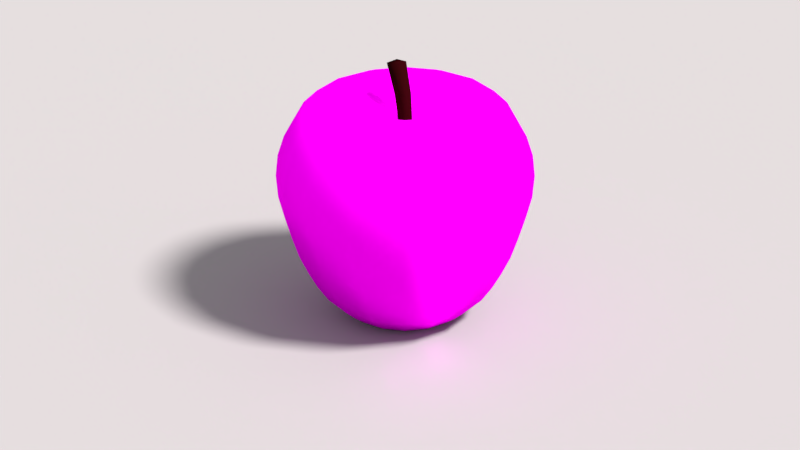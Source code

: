 # Source: mela.blend  (saved by Blender 2.79.0; exported with 4.5.12 LTS)
import bpy
from mathutils import Matrix  # noqa: F401  (used for matrix-valued properties, if any)

bpy.ops.wm.read_factory_settings(use_empty=True)
scene = bpy.context.scene
scene.name = 'Scene'

# ---- collections
col_collection_1 = bpy.data.collections.new('Collection 1'); scene.collection.children.link(col_collection_1)

# ---- images (referenced by path relative to the original .blend; pixels are not part of the script)
import os
ASSET_DIR = os.environ.get("B2B_ASSET_DIR", "")  # directory of the original .blend (textures are referenced by path, not embedded)
HERE = os.path.dirname(os.path.abspath(__file__))  # packed textures are extracted next to this script under _unpacked/

def load_image(name, relpath, width, height, colorspace="sRGB"):
    """Load a texture the original file referenced (path relative to the .blend, or extracted next to this script)."""
    p = next((c for c in (os.path.join(HERE, relpath), os.path.join(ASSET_DIR, relpath)) if relpath and os.path.exists(c)), "")
    if p:
        img = bpy.data.images.load(p, check_existing=True)
        img.name = name
    else:  # same state as the original file: an image datablock whose file is absent (Cycles renders it pink)
        img = bpy.data.images.new(name, width, height)
        img.source = "FILE"
        img.filepath = "//" + (relpath or name)
    img.colorspace_settings.name = colorspace
    return img
img_apple_texture_jpg = load_image('Apple texture.jpg', 'Apple texture.jpg', 1024, 1024, 'sRGB')

# ---- materials (node trees are filled in below, after node groups)
mat_material_003 = bpy.data.materials.new('Material.003')
mat_material_003.alpha_threshold = 0.0
mat_material_003.roughness = 0.5
mat_material_002 = bpy.data.materials.new('Material.002')
mat_material_002.alpha_threshold = 0.0
mat_material_002.roughness = 0.5
mat_material_001 = bpy.data.materials.new('Material.001')
mat_material_001.alpha_threshold = 0.0
mat_material_001.roughness = 0.5

# ---- material node trees
mat_material_003.use_nodes = True; mat_material_003.node_tree.nodes.clear()
_N = mat_material_003.node_tree.nodes; _L = mat_material_003.node_tree.links
n0 = _N.new('ShaderNodeOutputMaterial'); n0.name = 'Material Output'; n0.location = (300, 300)
n1 = _N.new('ShaderNodeBsdfDiffuse'); n1.name = 'Diffuse BSDF'; n1.location = (10, 300)
n1.inputs[0].default_value = (0.233, 0.233, 0.233, 1.0)
_L.new(n1.outputs[0], n0.inputs[0])
n0.is_active_output = True
mat_material_002.use_nodes = True; mat_material_002.node_tree.nodes.clear()
_N = mat_material_002.node_tree.nodes; _L = mat_material_002.node_tree.links
n0 = _N.new('ShaderNodeOutputMaterial'); n0.name = 'Material Output'; n0.location = (300, 300)
n1 = _N.new('ShaderNodeBsdfDiffuse'); n1.name = 'Diffuse BSDF'; n1.location = (10, 300)
n1.inputs[0].default_value = (0.01341, 0.0008433, 0.001305, 1.0)
_L.new(n1.outputs[0], n0.inputs[0])
n0.is_active_output = True
mat_material_001.use_nodes = True; mat_material_001.node_tree.nodes.clear()
_N = mat_material_001.node_tree.nodes; _L = mat_material_001.node_tree.links
n0 = _N.new('ShaderNodeOutputMaterial'); n0.name = 'Material Output'; n0.location = (300, 300)
n1 = _N.new('ShaderNodeMixShader'); n1.name = 'Mix Shader'; n1.location = (10, 300)
n1.inputs[0].default_value = 0.6395
n2 = _N.new('ShaderNodeBsdfDiffuse'); n2.name = 'Diffuse BSDF'; n2.location = (-190, 200)
n3 = _N.new('ShaderNodeBsdfAnisotropic'); n3.name = 'Glossy BSDF'; n3.location = (-190, 100)
n3.distribution = 'GGX'
n3.inputs[1].default_value = 0.4472
n4 = _N.new('ShaderNodeTexImage'); n4.name = 'Image Texture'; n4.location = (-380, 200)
n4.width = 140
n4.image = img_apple_texture_jpg
n5 = _N.new('ShaderNodeTexImage'); n5.name = 'Image Texture.001'; n5.location = (-380, 100)
n5.width = 140
n5.image = img_apple_texture_jpg
_L.new(n1.outputs[0], n0.inputs[0])
_L.new(n2.outputs[0], n1.inputs[1])
_L.new(n3.outputs[0], n1.inputs[2])
_L.new(n4.outputs[0], n2.inputs[0])
_L.new(n5.outputs[0], n3.inputs[0])
n0.is_active_output = True

# ---- world
world_world = bpy.data.worlds.new('World'); scene.world = world_world
world_world.color = (0.855, 0.855, 0.855)
world_world.use_sun_shadow = False
world_world.sun_shadow_jitter_overblur = 0.0
world_world.cycles.sampling_method = 'MANUAL'
world_world.light_settings.distance = 1.0

# ---- cameras
cam_camera = bpy.data.cameras.new('Camera')
cam_camera.clip_end = 100.0
cam_camera.lens = 104.1
cam_camera.sensor_width = 32.0
cam_camera.sensor_height = 18.0
cam_camera.ortho_scale = 7.314
cam_camera.dof.focus_distance = 0.0

# ---- lights
light_lamp = bpy.data.lights.new('Lamp', 'SUN')
light_lamp.color = (1.0, 0.9114, 0.9114)
light_lamp.transmission_factor = 0.0
light_lamp.cutoff_distance = 30.0
light_lamp.angle = 0.1993
light_lamp.shadow_buffer_clip_start = 1.001
light_lamp.shadow_soft_size = 0.1
light_lamp.shadow_cascade_max_distance = 1000.0

# ---- meshes
me_plane_001 = bpy.data.meshes.new('Plane.001')
me_plane_001.from_pydata([(-1.0, -1.0, 0.0), (1.0, -1.0, 0.0), (-1.0, 1.0, 0.0), (1.0, 1.0, 0.0)], [], [(0, 1, 3, 2)])
me_plane_001.materials.append(mat_material_003)
me_plane_001.use_remesh_preserve_volume = False
me_plane_001.use_remesh_preserve_attributes = False
me_plane_001.use_mirror_vertex_groups = False
me_plane_001.update()
me_cube_001 = bpy.data.meshes.new('Cube.001')
me_cube_001.from_pydata([(1.788, -1.717, -21.6), (-1.0, -1.0, 1.0), (1.788, 1.717, -21.6), (-1.0, 1.0, 1.0), (5.195, -1.717, -21.16), (1.0, -1.0, 1.0), (5.195, 1.717, -21.16), (1.0, 1.0, 1.0), (-0.2787, -1.463, -13.59), (-0.2787, 1.463, -13.59), (2.63, 1.463, -13.31), (2.63, -1.463, -13.31), (-0.9615, -1.229, -6.2), (-0.9615, 1.229, -6.2), (1.487, 1.229, -6.061), (1.487, -1.229, -6.061)], [], [(12, 1, 3, 13), (13, 3, 7, 14), (14, 7, 5, 15), (15, 5, 1, 12), (2, 6, 4, 0), (7, 3, 1, 5), (4, 11, 8, 0), (6, 10, 11, 4), (2, 9, 10, 6), (0, 8, 9, 2), (11, 15, 12, 8), (10, 14, 15, 11), (9, 13, 14, 10), (8, 12, 13, 9)])
me_cube_001.polygons.foreach_set('use_smooth', [True] * 14)
_uv = me_cube_001.uv_layers.new(name='UVMap')
_uv.uv.foreach_set('vector', [0.9366, 0.686, 0.937, 0.6092, 0.937, 0.6092, 0.9366, 0.686, 0.9366, 0.686, 0.937, 0.6092, 0.9156, 0.6092, 0.9104, 0.6845, 0.9104, 0.6845, 0.9156, 0.6092, 0.9156, 0.6092, 0.9104, 0.6845, 0.9104, 0.6845, 0.9156, 0.6092, 0.937, 0.6092, 0.9366, 0.686, 0.9072, 0.8503, 0.8709, 0.8456, 0.8709, 0.8456, 0.9072, 0.8503, 0.9156, 0.6092, 0.937, 0.6092, 0.937, 0.6092, 0.9156, 0.6092, 0.8709, 0.8456, 0.8982, 0.7619, 0.9293, 0.7649, 0.9072, 0.8503, 0.8709, 0.8456, 0.8982, 0.7619, 0.8982, 0.7619, 0.8709, 0.8456, 0.9072, 0.8503, 0.9293, 0.7649, 0.8982, 0.7619, 0.8709, 0.8456, 0.9072, 0.8503, 0.9293, 0.7649, 0.9293, 0.7649, 0.9072, 0.8503, 0.8982, 0.7619, 0.9104, 0.6845, 0.9366, 0.686, 0.9293, 0.7649, 0.8982, 0.7619, 0.9104, 0.6845, 0.9104, 0.6845, 0.8982, 0.7619, 0.9293, 0.7649, 0.9366, 0.686, 0.9104, 0.6845, 0.8982, 0.7619, 0.9293, 0.7649, 0.9366, 0.686, 0.9366, 0.686, 0.9293, 0.7649])
me_cube_001.materials.append(mat_material_002)
me_cube_001.use_remesh_preserve_volume = False
me_cube_001.use_remesh_preserve_attributes = False
me_cube_001.use_mirror_vertex_groups = False
me_cube_001.update()
me_sphere = bpy.data.meshes.new('Sphere')
me_sphere.from_pydata([(0.1418, 0.3575, 1.889), (0.6077, 1.532, 2.263), (0.7546, 1.902, 2.083), (0.9472, 2.388, 1.374), (0.9995, 2.52, 0.9297), (1.003, 2.528, -0.05359), (0.8947, 2.255, -1.037), (0.8176, 2.061, -1.481), (0.6584, 1.66, -2.186), (0.5568, 1.404, -2.435), (0.1959, 0.4938, -2.571), (-4.327e-07, 1.452e-08, -2.37), (0.2678, 0.276, 1.889), (1.148, 1.183, 2.263), (1.425, 1.469, 2.083), (1.643, 1.693, 1.763), (1.789, 1.844, 1.374), (1.888, 1.945, 0.9297), (1.922, 1.981, 0.4477), (1.894, 1.952, -0.05359), (1.803, 1.858, -0.5549), (1.69, 1.741, -1.037), (1.544, 1.591, -1.481), (1.402, 1.445, -1.851), (1.244, 1.282, -2.186), (1.052, 1.084, -2.435), (0.37, 0.3813, -2.571), (0.3531, 0.1525, 1.889), (1.513, 0.6536, 2.263), (1.879, 0.8116, 2.083), (2.166, 0.9356, 1.763), (2.358, 1.019, 1.374), (2.488, 1.075, 0.9297), (2.534, 1.095, 0.4477), (2.497, 1.079, -0.05359), (2.376, 1.027, -0.5549), (2.227, 0.9623, -1.037), (2.036, 0.8794, -1.481), (1.849, 0.7987, -1.851), (1.639, 0.7082, -2.186), (1.386, 0.5989, -2.435), (0.4877, 0.2107, -2.571), (0.3846, 0.0058, 1.889), (1.648, 0.02485, 2.263), (2.046, 0.03086, 2.083), (2.359, 0.03557, 1.763), (2.569, 0.03874, 1.374), (2.71, 0.04087, 0.9297), (2.76, 0.04162, 0.4477), (2.719, 0.04101, -0.05359), (2.588, 0.03903, -0.5549), (2.426, 0.03659, -1.037), (2.217, 0.03344, -1.481), (2.014, 0.03037, -1.851), (1.786, 0.02693, -2.186), (1.51, 0.02277, -2.435), (0.5312, 0.008011, -2.571), (0.3575, -0.1418, 1.889), (1.532, -0.6077, 2.263), (1.902, -0.7546, 2.083), (2.193, -0.8699, 1.763), (2.388, -0.9472, 1.374), (2.52, -0.9995, 0.9297), (2.566, -1.018, 0.4477), (2.528, -1.003, -0.05359), (2.406, -0.9545, -0.5549), (2.255, -0.8947, -1.037), (2.061, -0.8176, -1.481), (1.872, -0.7426, -1.851), (1.66, -0.6584, -2.186), (1.404, -0.5568, -2.435), (0.4938, -0.1959, -2.571), (0.276, -0.2678, 1.889), (1.183, -1.148, 2.263), (1.469, -1.425, 2.083), (1.693, -1.643, 1.763), (1.844, -1.789, 1.374), (1.945, -1.888, 0.9297), (1.981, -1.922, 0.4477), (1.952, -1.894, -0.05359), (1.858, -1.803, -0.5549), (1.741, -1.69, -1.037), (1.591, -1.544, -1.481), (1.445, -1.402, -1.851), (1.282, -1.244, -2.186), (1.084, -1.052, -2.435), (0.3813, -0.37, -2.571), (0.1525, -0.3531, 1.889), (0.6536, -1.513, 2.263), (0.8116, -1.879, 2.083), (0.9356, -2.166, 1.763), (1.019, -2.358, 1.374), (1.075, -2.488, 0.9297), (1.095, -2.534, 0.4477), (1.079, -2.497, -0.05359), (1.027, -2.376, -0.5549), (0.9623, -2.227, -1.037), (0.8794, -2.036, -1.481), (0.7987, -1.849, -1.851), (0.7082, -1.639, -2.186), (0.5989, -1.386, -2.435), (0.2107, -0.4877, -2.571), (0.005799, -0.3846, 1.889), (0.02485, -1.648, 2.263), (0.03086, -2.046, 2.083), (0.03557, -2.359, 1.763), (0.03874, -2.569, 1.374), (0.04087, -2.71, 0.9297), (0.04162, -2.76, 0.4477), (0.04101, -2.719, -0.05359), (0.03903, -2.588, -0.5549), (0.03659, -2.426, -1.037), (0.03344, -2.217, -1.481), (0.03037, -2.014, -1.851), (0.02693, -1.786, -2.186), (0.02277, -1.51, -2.435), (0.00801, -0.5312, -2.571), (-0.1418, -0.3575, 1.889), (-0.6077, -1.532, 2.263), (-0.7546, -1.902, 2.083), (-0.8699, -2.193, 1.763), (-0.9472, -2.388, 1.374), (-0.9995, -2.52, 0.9297), (-1.018, -2.566, 0.4477), (-1.003, -2.528, -0.05359), (-0.9545, -2.406, -0.5549), (-0.8947, -2.255, -1.037), (-0.8176, -2.061, -1.481), (-0.7426, -1.872, -1.851), (-0.6584, -1.66, -2.186), (-0.5568, -1.404, -2.435), (-0.1959, -0.4938, -2.571), (-9.658e-07, -6.022e-07, 1.344), (-0.2678, -0.276, 1.889), (-1.148, -1.183, 2.263), (-1.425, -1.469, 2.083), (-1.643, -1.693, 1.763), (-1.789, -1.844, 1.374), (-1.888, -1.945, 0.9297), (-1.922, -1.981, 0.4477), (-1.894, -1.952, -0.05359), (-1.803, -1.858, -0.5549), (-1.69, -1.741, -1.037), (-1.544, -1.591, -1.481), (-1.402, -1.445, -1.851), (-1.244, -1.282, -2.186), (-1.052, -1.084, -2.435), (-0.37, -0.3813, -2.571), (-0.3531, -0.1525, 1.889), (-1.513, -0.6536, 2.263), (-1.879, -0.8116, 2.083), (-2.166, -0.9356, 1.763), (-2.358, -1.019, 1.374), (-2.488, -1.075, 0.9297), (-2.534, -1.095, 0.4477), (-2.497, -1.079, -0.05359), (-2.376, -1.027, -0.5549), (-2.227, -0.9623, -1.037), (-2.036, -0.8794, -1.481), (-1.849, -0.7987, -1.851), (-1.639, -0.7082, -2.186), (-1.386, -0.5989, -2.435), (-0.4877, -0.2107, -2.571), (-0.3846, -0.005799, 1.889), (-1.648, -0.02485, 2.263), (-2.046, -0.03086, 2.083), (-2.359, -0.03557, 1.763), (-2.569, -0.03874, 1.374), (-2.71, -0.04087, 0.9297), (-2.76, -0.04162, 0.4477), (-2.719, -0.04101, -0.05359), (-2.588, -0.03903, -0.5549), (-2.426, -0.03659, -1.037), (-2.217, -0.03344, -1.481), (-2.014, -0.03037, -1.851), (-1.786, -0.02693, -2.186), (-1.51, -0.02277, -2.435), (-0.5312, -0.008011, -2.571), (-0.3575, 0.1418, 1.889), (-1.532, 0.6077, 2.263), (-1.902, 0.7546, 2.083), (-2.193, 0.8699, 1.763), (-2.388, 0.9472, 1.374), (-2.52, 0.9995, 0.9297), (-2.566, 1.018, 0.4477), (-2.528, 1.003, -0.05359), (-2.406, 0.9545, -0.5549), (-2.255, 0.8947, -1.037), (-2.061, 0.8176, -1.481), (-1.872, 0.7426, -1.851), (-1.66, 0.6584, -2.186), (-1.404, 0.5568, -2.435), (-0.4938, 0.1959, -2.571), (-0.276, 0.2678, 1.889), (-1.183, 1.148, 2.263), (-1.469, 1.425, 2.083), (-1.693, 1.643, 1.763), (-1.844, 1.789, 1.374), (-1.945, 1.888, 0.9297), (-1.981, 1.922, 0.4477), (-1.952, 1.894, -0.05359), (-1.858, 1.803, -0.5549), (-1.741, 1.69, -1.037), (-1.591, 1.544, -1.481), (-1.445, 1.402, -1.851), (-1.282, 1.244, -2.186), (-1.084, 1.052, -2.435), (-0.3813, 0.37, -2.571), (-0.1525, 0.3531, 1.889), (-0.6536, 1.513, 2.263), (-0.8116, 1.879, 2.083), (-0.9356, 2.166, 1.763), (-1.019, 2.358, 1.374), (-1.075, 2.488, 0.9297), (-1.095, 2.534, 0.4477), (-1.079, 2.497, -0.05359), (-1.027, 2.376, -0.5549), (-0.9623, 2.227, -1.037), (-0.8794, 2.036, -1.481), (-0.7987, 1.849, -1.851), (-0.7082, 1.639, -2.186), (-0.5989, 1.386, -2.435), (-0.2107, 0.4877, -2.571), (-0.0058, 0.3846, 1.889), (-0.02485, 1.648, 2.263), (-0.03086, 2.046, 2.083), (-0.03557, 2.359, 1.763), (-0.03874, 2.569, 1.374), (-0.04087, 2.71, 0.9297), (-0.04162, 2.76, 0.4477), (-0.04101, 2.719, -0.05359), (-0.03903, 2.588, -0.5549), (-0.03659, 2.426, -1.037), (-0.03344, 2.217, -1.481), (-0.03037, 2.014, -1.851), (-0.02693, 1.786, -2.186), (-0.02277, 1.51, -2.435), (-0.008011, 0.5312, -2.571), (0.8699, 2.193, 1.763), (1.018, 2.566, 0.4477), (0.9545, 2.406, -0.5549), (0.7426, 1.872, -1.851), (0.275, 0.6934, -2.725), (0.5194, 0.5353, -2.725), (0.6848, 0.2958, -2.725), (0.7458, 0.01125, -2.725), (0.6934, -0.275, -2.725), (0.5353, -0.5194, -2.725), (0.2958, -0.6848, -2.725), (0.01125, -0.7458, -2.725), (-0.275, -0.6934, -2.725), (-0.5194, -0.5353, -2.725), (-0.6848, -0.2958, -2.725), (-0.7458, -0.01125, -2.725), (-0.6934, 0.275, -2.725), (-0.5353, 0.5194, -2.725), (-0.2958, 0.6848, -2.725), (-0.01125, 0.7458, -2.725), (0.4604, 1.161, -2.633), (0.8695, 0.8961, -2.633), (1.146, 0.4951, -2.633), (1.248, 0.01883, -2.633), (1.161, -0.4604, -2.633), (0.8961, -0.8695, -2.633), (0.4951, -1.146, -2.633), (0.01883, -1.248, -2.633), (-0.4604, -1.161, -2.633), (-0.8695, -0.8961, -2.633), (-1.146, -0.4951, -2.633), (-1.248, -0.01883, -2.633), (-1.161, 0.4604, -2.633), (-0.8961, 0.8695, -2.633), (-0.4951, 1.146, -2.633), (-0.01883, 1.248, -2.633), (0.4442, 1.12, 2.252), (0.839, 0.8647, 2.252), (1.106, 0.4778, 2.252), (1.205, 0.01817, 2.252), (1.12, -0.4442, 2.252), (0.8647, -0.839, 2.252), (0.4778, -1.106, 2.252), (0.01817, -1.205, 2.252), (-0.4442, -1.12, 2.252), (-0.839, -0.8647, 2.252), (-1.106, -0.4778, 2.252), (-1.205, -0.01817, 2.252), (-1.12, 0.4442, 2.252), (-0.8647, 0.839, 2.252), (-0.4778, 1.106, 2.252), (-0.01817, 1.205, 2.252), (0.2619, 0.6603, 2.062), (0.4947, 0.5098, 2.062), (0.6521, 0.2817, 2.062), (0.7103, 0.01071, 2.062), (0.6603, -0.2619, 2.062), (0.5098, -0.4947, 2.062), (0.2817, -0.6521, 2.062), (0.01071, -0.7103, 2.062), (-0.2619, -0.6603, 2.062), (-0.4947, -0.5098, 2.062), (-0.6521, -0.2817, 2.062), (-0.7103, -0.01071, 2.062), (-0.6603, 0.2619, 2.062), (-0.5098, 0.4947, 2.062), (-0.2817, 0.6521, 2.062), (-0.01071, 0.7103, 2.062), (-4.327e-07, 1.452e-08, -2.37), (0.3846, 0.0058, 1.889), (1.648, 0.02485, 2.263), (2.046, 0.03086, 2.083), (2.359, 0.03557, 1.763), (2.569, 0.03874, 1.374), (2.71, 0.04087, 0.9297), (2.76, 0.04162, 0.4477), (2.719, 0.04101, -0.05359), (2.588, 0.03903, -0.5549), (2.426, 0.03659, -1.037), (2.217, 0.03344, -1.481), (2.014, 0.03037, -1.851), (1.786, 0.02693, -2.186), (1.51, 0.02277, -2.435), (0.5312, 0.008011, -2.571), (-9.658e-07, -6.022e-07, 1.344), (-0.3846, -0.005799, 1.889), (-1.648, -0.02485, 2.263), (-2.046, -0.03086, 2.083), (-2.359, -0.03557, 1.763), (-2.569, -0.03874, 1.374), (-2.71, -0.04087, 0.9297), (-2.76, -0.04162, 0.4477), (-2.719, -0.04101, -0.05359), (-2.588, -0.03903, -0.5549), (-2.426, -0.03659, -1.037), (-2.217, -0.03344, -1.481), (-2.014, -0.03037, -1.851), (-1.786, -0.02693, -2.186), (-1.51, -0.02277, -2.435), (-0.5312, -0.008011, -2.571), (0.7458, 0.01125, -2.725), (-0.7458, -0.01125, -2.725), (1.248, 0.01883, -2.633), (-1.248, -0.01883, -2.633), (1.205, 0.01817, 2.252), (-1.205, -0.01817, 2.252), (0.7103, 0.01071, 2.062), (-0.7103, -0.01071, 2.062)], [], [(5, 239, 18, 19), (0, 132, 12), (11, 10, 26), (240, 5, 19, 20), (290, 0, 12, 291), (6, 240, 20, 21), (2, 1, 13, 14), (7, 6, 21, 22), (238, 2, 14, 15), (241, 7, 22, 23), (3, 238, 15, 16), (8, 241, 23, 24), (4, 3, 16, 17), (9, 8, 24, 25), (239, 4, 17, 18), (258, 9, 25, 259), (25, 24, 39, 40), (18, 17, 32, 33), (259, 25, 40, 260), (19, 18, 33, 34), (12, 132, 27), (11, 26, 41), (20, 19, 34, 35), (291, 12, 27, 292), (21, 20, 35, 36), (14, 13, 28, 29), (22, 21, 36, 37), (15, 14, 29, 30), (23, 22, 37, 38), (16, 15, 30, 31), (24, 23, 38, 39), (17, 16, 31, 32), (37, 36, 51, 52), (30, 29, 44, 45), (38, 37, 52, 53), (31, 30, 45, 46), (39, 38, 53, 54), (32, 31, 46, 47), (40, 39, 54, 55), (33, 32, 47, 48), (260, 40, 55, 261), (34, 33, 48, 49), (27, 132, 42), (11, 41, 56), (35, 34, 49, 50), (292, 27, 42, 293), (36, 35, 50, 51), (29, 28, 43, 44), (261, 55, 70, 262), (49, 48, 63, 64), (42, 132, 57), (11, 56, 71), (50, 49, 64, 65), (293, 42, 57, 294), (51, 50, 65, 66), (44, 43, 58, 59), (52, 51, 66, 67), (45, 44, 59, 60), (53, 52, 67, 68), (46, 45, 60, 61), (54, 53, 68, 69), (47, 46, 61, 62), (55, 54, 69, 70), (48, 47, 62, 63), (60, 59, 74, 75), (68, 67, 82, 83), (61, 60, 75, 76), (69, 68, 83, 84), (62, 61, 76, 77), (70, 69, 84, 85), (63, 62, 77, 78), (262, 70, 85, 263), (64, 63, 78, 79), (57, 132, 72), (11, 71, 86), (65, 64, 79, 80), (294, 57, 72, 295), (66, 65, 80, 81), (59, 58, 73, 74), (67, 66, 81, 82), (79, 78, 93, 94), (72, 132, 87), (11, 86, 101), (80, 79, 94, 95), (295, 72, 87, 296), (81, 80, 95, 96), (74, 73, 88, 89), (82, 81, 96, 97), (75, 74, 89, 90), (83, 82, 97, 98), (76, 75, 90, 91), (84, 83, 98, 99), (77, 76, 91, 92), (85, 84, 99, 100), (78, 77, 92, 93), (263, 85, 100, 264), (98, 97, 112, 113), (91, 90, 105, 106), (99, 98, 113, 114), (92, 91, 106, 107), (100, 99, 114, 115), (93, 92, 107, 108), (264, 100, 115, 265), (94, 93, 108, 109), (87, 132, 102), (11, 101, 116), (95, 94, 109, 110), (296, 87, 102, 297), (96, 95, 110, 111), (89, 88, 103, 104), (97, 96, 111, 112), (90, 89, 104, 105), (102, 132, 117), (11, 116, 131), (110, 109, 124, 125), (297, 102, 117, 298), (111, 110, 125, 126), (104, 103, 118, 119), (112, 111, 126, 127), (105, 104, 119, 120), (113, 112, 127, 128), (106, 105, 120, 121), (114, 113, 128, 129), (107, 106, 121, 122), (115, 114, 129, 130), (108, 107, 122, 123), (265, 115, 130, 266), (109, 108, 123, 124), (121, 120, 136, 137), (129, 128, 144, 145), (122, 121, 137, 138), (130, 129, 145, 146), (123, 122, 138, 139), (266, 130, 146, 267), (124, 123, 139, 140), (117, 132, 133), (11, 131, 147), (125, 124, 140, 141), (298, 117, 133, 299), (126, 125, 141, 142), (119, 118, 134, 135), (127, 126, 142, 143), (120, 119, 135, 136), (128, 127, 143, 144), (141, 140, 155, 156), (299, 133, 148, 300), (142, 141, 156, 157), (135, 134, 149, 150), (143, 142, 157, 158), (136, 135, 150, 151), (144, 143, 158, 159), (137, 136, 151, 152), (145, 144, 159, 160), (138, 137, 152, 153), (146, 145, 160, 161), (139, 138, 153, 154), (267, 146, 161, 268), (140, 139, 154, 155), (133, 132, 148), (11, 147, 162), (160, 159, 174, 175), (153, 152, 167, 168), (161, 160, 175, 176), (154, 153, 168, 169), (268, 161, 176, 269), (155, 154, 169, 170), (148, 132, 163), (11, 162, 177), (156, 155, 170, 171), (300, 148, 163, 301), (157, 156, 171, 172), (150, 149, 164, 165), (158, 157, 172, 173), (151, 150, 165, 166), (159, 158, 173, 174), (152, 151, 166, 167), (172, 171, 186, 187), (165, 164, 179, 180), (173, 172, 187, 188), (166, 165, 180, 181), (174, 173, 188, 189), (167, 166, 181, 182), (175, 174, 189, 190), (168, 167, 182, 183), (176, 175, 190, 191), (169, 168, 183, 184), (269, 176, 191, 270), (170, 169, 184, 185), (163, 132, 178), (11, 177, 192), (171, 170, 185, 186), (301, 163, 178, 302), (191, 190, 205, 206), (184, 183, 198, 199), (270, 191, 206, 271), (185, 184, 199, 200), (178, 132, 193), (11, 192, 207), (186, 185, 200, 201), (302, 178, 193, 303), (187, 186, 201, 202), (180, 179, 194, 195), (188, 187, 202, 203), (181, 180, 195, 196), (189, 188, 203, 204), (182, 181, 196, 197), (190, 189, 204, 205), (183, 182, 197, 198), (195, 194, 209, 210), (203, 202, 217, 218), (196, 195, 210, 211), (204, 203, 218, 219), (197, 196, 211, 212), (205, 204, 219, 220), (198, 197, 212, 213), (206, 205, 220, 221), (199, 198, 213, 214), (271, 206, 221, 272), (200, 199, 214, 215), (193, 132, 208), (11, 207, 222), (201, 200, 215, 216), (303, 193, 208, 304), (202, 201, 216, 217), (214, 213, 228, 229), (272, 221, 236, 273), (215, 214, 229, 230), (208, 132, 223), (11, 222, 237), (216, 215, 230, 231), (304, 208, 223, 305), (217, 216, 231, 232), (210, 209, 224, 225), (218, 217, 232, 233), (211, 210, 225, 226), (219, 218, 233, 234), (212, 211, 226, 227), (220, 219, 234, 235), (213, 212, 227, 228), (221, 220, 235, 236), (233, 232, 6, 7), (226, 225, 2, 238), (234, 233, 7, 241), (227, 226, 238, 3), (235, 234, 241, 8), (228, 227, 3, 4), (236, 235, 8, 9), (229, 228, 4, 239), (273, 236, 9, 258), (230, 229, 239, 5), (223, 132, 0), (11, 237, 10), (231, 230, 5, 240), (305, 223, 0, 290), (232, 231, 240, 6), (225, 224, 1, 2), (237, 257, 242, 10), (222, 256, 257, 237), (207, 255, 256, 222), (192, 254, 255, 207), (177, 253, 254, 192), (162, 252, 253, 177), (147, 251, 252, 162), (131, 250, 251, 147), (116, 249, 250, 131), (101, 248, 249, 116), (86, 247, 248, 101), (71, 246, 247, 86), (56, 245, 246, 71), (41, 244, 245, 56), (26, 243, 244, 41), (10, 242, 243, 26), (257, 273, 258, 242), (256, 272, 273, 257), (255, 271, 272, 256), (254, 270, 271, 255), (253, 269, 270, 254), (252, 268, 269, 253), (251, 267, 268, 252), (250, 266, 267, 251), (249, 265, 266, 250), (248, 264, 265, 249), (247, 263, 264, 248), (246, 262, 263, 247), (245, 261, 262, 246), (244, 260, 261, 245), (243, 259, 260, 244), (242, 258, 259, 243), (224, 289, 274, 1), (209, 288, 289, 224), (194, 287, 288, 209), (179, 286, 287, 194), (164, 285, 286, 179), (149, 284, 285, 164), (134, 283, 284, 149), (118, 282, 283, 134), (103, 281, 282, 118), (88, 280, 281, 103), (73, 279, 280, 88), (58, 278, 279, 73), (43, 277, 278, 58), (28, 276, 277, 43), (13, 275, 276, 28), (1, 274, 275, 13), (289, 305, 290, 274), (288, 304, 305, 289), (287, 303, 304, 288), (286, 302, 303, 287), (285, 301, 302, 286), (284, 300, 301, 285), (283, 299, 300, 284), (282, 298, 299, 283), (281, 297, 298, 282), (280, 296, 297, 281), (279, 295, 296, 280), (278, 294, 295, 279), (277, 293, 294, 278), (276, 292, 293, 277), (275, 291, 292, 276), (274, 290, 291, 275), (176, 269, 341, 336), (51, 52, 317, 316), (245, 261, 340, 338), (167, 168, 328, 327), (52, 53, 318, 317), (168, 169, 329, 328), (132, 42, 307, 322), (53, 54, 319, 318), (169, 170, 330, 329), (42, 293, 344, 307), (56, 11, 306, 321), (132, 163, 323, 322), (54, 55, 320, 319), (170, 171, 331, 330), (177, 11, 306, 337), (56, 245, 338, 321), (171, 172, 332, 331), (43, 277, 342, 308), (285, 301, 345, 343), (172, 173, 333, 332), (55, 261, 340, 320), (43, 44, 309, 308), (173, 174, 334, 333), (44, 45, 310, 309), (174, 175, 335, 334), (45, 46, 311, 310), (253, 269, 341, 339), (175, 176, 336, 335), (46, 47, 312, 311), (177, 253, 339, 337), (47, 48, 313, 312), (164, 285, 343, 324), (163, 301, 345, 323), (48, 49, 314, 313), (277, 293, 344, 342), (164, 165, 325, 324), (49, 50, 315, 314), (165, 166, 326, 325), (50, 51, 316, 315), (166, 167, 327, 326)])
me_sphere.polygons.foreach_set('use_smooth', [True] * 360)
_uv = me_sphere.uv_layers.new(name='UVMap')
_uv.uv.foreach_set('vector', [0.7278, 0.7253, 0.7278, 0.8026, 0.6917, 0.8026, 0.6917, 0.7253, 0.501, 0.613, 0.4828, 0.5685, 0.507, 0.5934, 0.7628, 0.06111, 0.7278, 0.1484, 0.6917, 0.1484, 0.7278, 0.6433, 0.7278, 0.7253, 0.6917, 0.7253, 0.6917, 0.6433, 0.5165, 0.6508, 0.501, 0.613, 0.507, 0.5934, 0.5274, 0.6145, 0.7278, 0.5608, 0.7278, 0.6433, 0.6917, 0.6433, 0.6917, 0.5608, 0.5798, 0.8056, 0.5609, 0.7594, 0.5864, 0.6753, 0.6114, 0.7011, 0.7278, 0.4816, 0.7278, 0.5608, 0.6917, 0.5608, 0.6917, 0.4816, 0.5947, 0.8418, 0.5798, 0.8056, 0.6114, 0.7011, 0.6311, 0.7213, 0.7278, 0.4155, 0.7278, 0.4816, 0.6917, 0.4816, 0.6917, 0.4155, 0.7278, 0.944, 0.7278, 1.009, 0.6917, 1.009, 0.6917, 0.944, 0.7278, 0.3544, 0.7278, 0.4155, 0.6917, 0.4155, 0.6917, 0.3544, 0.7278, 0.8752, 0.7278, 0.944, 0.6917, 0.944, 0.6917, 0.8752, 0.7278, 0.2988, 0.7278, 0.3544, 0.6917, 0.3544, 0.6917, 0.2988, 0.7278, 0.8026, 0.7278, 0.8752, 0.6917, 0.8752, 0.6917, 0.8026, 0.7278, 0.2507, 0.7278, 0.2988, 0.6917, 0.2988, 0.6917, 0.2507, 0.6917, 0.2988, 0.6917, 0.3544, 0.6556, 0.3544, 0.6556, 0.2988, 0.6917, 0.8026, 0.6917, 0.8752, 0.6556, 0.8752, 0.6556, 0.8026, 0.6917, 0.2507, 0.6917, 0.2988, 0.6556, 0.2988, 0.6556, 0.2507, 0.6917, 0.7253, 0.6917, 0.8026, 0.6556, 0.8026, 0.6556, 0.7253, 0.507, 0.5934, 0.4828, 0.5685, 0.5092, 0.57, 0.7628, 0.06111, 0.6917, 0.1484, 0.6556, 0.1484, 0.6917, 0.6433, 0.6917, 0.7253, 0.6556, 0.7253, 0.6556, 0.6433, 0.5274, 0.6145, 0.507, 0.5934, 0.5092, 0.57, 0.5316, 0.5712, 0.6917, 0.5608, 0.6917, 0.6433, 0.6556, 0.6433, 0.6556, 0.5608, 0.6114, 0.7011, 0.5864, 0.6753, 0.5961, 0.5749, 0.6235, 0.5764, 0.6917, 0.4816, 0.6917, 0.5608, 0.6556, 0.5608, 0.6556, 0.4816, 0.6311, 0.7213, 0.6114, 0.7011, 0.6235, 0.5764, 0.6449, 0.5776, 0.6917, 0.4155, 0.6917, 0.4816, 0.6556, 0.4816, 0.6556, 0.4155, 0.6917, 0.944, 0.6917, 1.009, 0.6556, 1.009, 0.6556, 0.944, 0.6917, 0.3544, 0.6917, 0.4155, 0.6556, 0.4155, 0.6556, 0.3544, 0.6917, 0.8752, 0.6917, 0.944, 0.6556, 0.944, 0.6556, 0.8752, 0.6556, 0.4816, 0.6556, 0.5608, 0.6194, 0.5608, 0.6194, 0.4816, 0.6449, 0.5776, 0.6235, 0.5764, 0.614, 0.4505, 0.6341, 0.4325, 0.6556, 0.4155, 0.6556, 0.4816, 0.6194, 0.4816, 0.6194, 0.4155, 0.6556, 0.944, 0.6556, 1.009, 0.6194, 1.009, 0.6194, 0.944, 0.6556, 0.3544, 0.6556, 0.4155, 0.6194, 0.4155, 0.6194, 0.3544, 0.6556, 0.8752, 0.6556, 0.944, 0.6194, 0.944, 0.6194, 0.8752, 0.6556, 0.2988, 0.6556, 0.3544, 0.6194, 0.3544, 0.6194, 0.2988, 0.6556, 0.8026, 0.6556, 0.8752, 0.6194, 0.8752, 0.6194, 0.8026, 0.6556, 0.2507, 0.6556, 0.2988, 0.6194, 0.2988, 0.6194, 0.2507, 0.6556, 0.7253, 0.6556, 0.8026, 0.6194, 0.8026, 0.6194, 0.7253, 0.5092, 0.57, 0.4828, 0.5685, 0.5075, 0.5463, 0.3703, 0.06111, 0.6556, 0.1484, 0.6194, 0.1484, 0.6556, 0.6433, 0.6556, 0.7253, 0.6194, 0.7253, 0.6194, 0.6433, 0.5316, 0.5712, 0.5092, 0.57, 0.5075, 0.5463, 0.5283, 0.5275, 0.6556, 0.5608, 0.6556, 0.6433, 0.6194, 0.6433, 0.6194, 0.5608, 0.6235, 0.5764, 0.5961, 0.5749, 0.5885, 0.4735, 0.614, 0.4505, 0.6194, 0.2507, 0.6194, 0.2988, 0.5833, 0.2988, 0.5833, 0.2507, 0.6194, 0.7253, 0.6194, 0.8026, 0.5833, 0.8026, 0.5833, 0.7253, 0.5075, 0.5463, 0.4828, 0.5685, 0.5019, 0.526, 0.3703, 0.06111, 0.6194, 0.1484, 0.5833, 0.1484, 0.6194, 0.6433, 0.6194, 0.7253, 0.5833, 0.7253, 0.5833, 0.6433, 0.5283, 0.5275, 0.5075, 0.5463, 0.5019, 0.526, 0.5181, 0.4901, 0.6194, 0.5608, 0.6194, 0.6433, 0.5833, 0.6433, 0.5833, 0.5608, 0.614, 0.4505, 0.5885, 0.4735, 0.5648, 0.3866, 0.5847, 0.3426, 0.6194, 0.4816, 0.6194, 0.5608, 0.5833, 0.5608, 0.5833, 0.4816, 0.6341, 0.4325, 0.614, 0.4505, 0.5847, 0.3426, 0.6002, 0.3081, 0.6194, 0.4155, 0.6194, 0.4816, 0.5833, 0.4816, 0.5833, 0.4155, 0.6194, 0.944, 0.6194, 1.009, 0.5833, 1.009, 0.5833, 0.944, 0.6194, 0.3544, 0.6194, 0.4155, 0.5833, 0.4155, 0.5833, 0.3544, 0.6194, 0.8752, 0.6194, 0.944, 0.5833, 0.944, 0.5833, 0.8752, 0.6194, 0.2988, 0.6194, 0.3544, 0.5833, 0.3544, 0.5833, 0.2988, 0.6194, 0.8026, 0.6194, 0.8752, 0.5833, 0.8752, 0.5833, 0.8026, 0.6002, 0.3081, 0.5847, 0.3426, 0.5398, 0.2691, 0.5485, 0.2234, 0.5833, 0.4155, 0.5833, 0.4816, 0.5472, 0.4816, 0.5472, 0.4155, 0.5833, 0.944, 0.5833, 1.009, 0.5472, 1.009, 0.5472, 0.944, 0.5833, 0.3544, 0.5833, 0.4155, 0.5472, 0.4155, 0.5472, 0.3544, 0.5833, 0.8752, 0.5833, 0.944, 0.5472, 0.944, 0.5472, 0.8752, 0.5833, 0.2988, 0.5833, 0.3544, 0.5472, 0.3544, 0.5472, 0.2988, 0.5833, 0.8026, 0.5833, 0.8752, 0.5472, 0.8752, 0.5472, 0.8026, 0.5833, 0.2507, 0.5833, 0.2988, 0.5472, 0.2988, 0.5472, 0.2507, 0.5833, 0.7253, 0.5833, 0.8026, 0.5472, 0.8026, 0.5472, 0.7253, 0.5019, 0.526, 0.4828, 0.5685, 0.4935, 0.5122, 0.3703, 0.06111, 0.5833, 0.1484, 0.5472, 0.1484, 0.5833, 0.6433, 0.5833, 0.7253, 0.5472, 0.7253, 0.5472, 0.6433, 0.5181, 0.4901, 0.5019, 0.526, 0.4935, 0.5122, 0.5026, 0.4646, 0.5833, 0.5608, 0.5833, 0.6433, 0.5472, 0.6433, 0.5472, 0.5608, 0.5847, 0.3426, 0.5648, 0.3866, 0.5287, 0.3274, 0.5398, 0.2691, 0.5833, 0.4816, 0.5833, 0.5608, 0.5472, 0.5608, 0.5472, 0.4816, 0.5472, 0.7253, 0.5472, 0.8026, 0.511, 0.8026, 0.511, 0.7253, 0.4935, 0.5122, 0.4828, 0.5685, 0.4834, 0.507, 0.3703, 0.06111, 0.5472, 0.1484, 0.511, 0.1484, 0.5472, 0.6433, 0.5472, 0.7253, 0.511, 0.7253, 0.511, 0.6433, 0.5026, 0.4646, 0.4935, 0.5122, 0.4834, 0.507, 0.484, 0.4549, 0.5472, 0.5608, 0.5472, 0.6433, 0.511, 0.6433, 0.511, 0.5608, 0.5398, 0.2691, 0.5287, 0.3274, 0.4855, 0.3049, 0.4862, 0.2412, 0.5472, 0.4816, 0.5472, 0.5608, 0.511, 0.5608, 0.511, 0.4816, 0.5485, 0.2234, 0.5398, 0.2691, 0.4862, 0.2412, 0.4867, 0.1911, 0.5472, 0.4155, 0.5472, 0.4816, 0.511, 0.4816, 0.511, 0.4155, 0.5472, 0.944, 0.5472, 1.009, 0.511, 1.009, 0.511, 0.944, 0.5472, 0.3544, 0.5472, 0.4155, 0.511, 0.4155, 0.511, 0.3544, 0.5472, 0.8752, 0.5472, 0.944, 0.511, 0.944, 0.511, 0.8752, 0.5472, 0.2988, 0.5472, 0.3544, 0.511, 0.3544, 0.511, 0.2988, 0.5472, 0.8026, 0.5472, 0.8752, 0.511, 0.8752, 0.511, 0.8026, 0.5472, 0.2507, 0.5472, 0.2988, 0.511, 0.2988, 0.511, 0.2507, 0.511, 0.4155, 0.511, 0.4816, 0.4749, 0.4816, 0.4749, 0.4155, 0.511, 0.944, 0.511, 1.009, 0.4749, 1.009, 0.4749, 0.944, 0.511, 0.3544, 0.511, 0.4155, 0.4749, 0.4155, 0.4749, 0.3544, 0.511, 0.8752, 0.511, 0.944, 0.4749, 0.944, 0.4749, 0.8752, 0.511, 0.2988, 0.511, 0.3544, 0.4749, 0.3544, 0.4749, 0.2988, 0.511, 0.8026, 0.511, 0.8752, 0.4749, 0.8752, 0.4749, 0.8026, 0.511, 0.2507, 0.511, 0.2988, 0.4749, 0.2988, 0.4749, 0.2507, 0.511, 0.7253, 0.511, 0.8026, 0.4749, 0.8026, 0.4749, 0.7253, 0.4834, 0.507, 0.4828, 0.5685, 0.4733, 0.5111, 0.3703, 0.06111, 0.511, 0.1484, 0.4749, 0.1484, 0.511, 0.6433, 0.511, 0.7253, 0.4749, 0.7253, 0.4749, 0.6433, 0.484, 0.4549, 0.4834, 0.507, 0.4733, 0.5111, 0.4652, 0.4625, 0.511, 0.5608, 0.511, 0.6433, 0.4749, 0.6433, 0.4749, 0.5608, 0.4862, 0.2412, 0.4855, 0.3049, 0.442, 0.3225, 0.4321, 0.263, 0.511, 0.4816, 0.511, 0.5608, 0.4749, 0.5608, 0.4749, 0.4816, 0.4867, 0.1911, 0.4862, 0.2412, 0.4321, 0.263, 0.4244, 0.2164, 0.4733, 0.5111, 0.4828, 0.5685, 0.4645, 0.5239, 0.3703, 0.06111, 0.4749, 0.1484, 0.4388, 0.1484, 0.4749, 0.6433, 0.4749, 0.7253, 0.4388, 0.7253, 0.4388, 0.6433, 0.4652, 0.4625, 0.4733, 0.5111, 0.4645, 0.5239, 0.4491, 0.4862, 0.4749, 0.5608, 0.4749, 0.6433, 0.4388, 0.6433, 0.4388, 0.5608, 0.4321, 0.263, 0.442, 0.3225, 0.4046, 0.3776, 0.3857, 0.3314, 0.4749, 0.4816, 0.4749, 0.5608, 0.4388, 0.5608, 0.4388, 0.4816, 0.4244, 0.2164, 0.4321, 0.263, 0.3857, 0.3314, 0.3709, 0.2952, 0.4749, 0.4155, 0.4749, 0.4816, 0.4388, 0.4816, 0.4388, 0.4155, 0.4749, 0.944, 0.4749, 1.009, 0.4388, 1.009, 0.4388, 0.944, 0.4749, 0.3544, 0.4749, 0.4155, 0.4388, 0.4155, 0.4388, 0.3544, 0.4749, 0.8752, 0.4749, 0.944, 0.4388, 0.944, 0.4388, 0.8752, 0.4749, 0.2988, 0.4749, 0.3544, 0.4388, 0.3544, 0.4388, 0.2988, 0.4749, 0.8026, 0.4749, 0.8752, 0.4388, 0.8752, 0.4388, 0.8026, 0.4749, 0.2507, 0.4749, 0.2988, 0.4388, 0.2988, 0.4388, 0.2507, 0.4749, 0.7253, 0.4749, 0.8026, 0.4388, 0.8026, 0.4388, 0.7253, 0.4388, 0.944, 0.4388, 1.009, 0.4026, 1.009, 0.4026, 0.944, 0.4388, 0.3544, 0.4388, 0.4155, 0.4026, 0.4155, 0.4026, 0.3544, 0.4388, 0.8752, 0.4388, 0.944, 0.4026, 0.944, 0.4026, 0.8752, 0.4388, 0.2988, 0.4388, 0.3544, 0.4026, 0.3544, 0.4026, 0.2988, 0.4388, 0.8026, 0.4388, 0.8752, 0.4026, 0.8752, 0.4026, 0.8026, 0.4388, 0.2507, 0.4388, 0.2988, 0.4026, 0.2988, 0.4026, 0.2507, 0.4388, 0.7253, 0.4388, 0.8026, 0.4026, 0.8026, 0.4026, 0.7253, 0.4645, 0.5239, 0.4828, 0.5685, 0.4586, 0.5436, 0.3703, 0.06111, 0.4388, 0.1484, 0.4026, 0.1484, 0.4388, 0.6433, 0.4388, 0.7253, 0.4026, 0.7253, 0.4026, 0.6433, 0.4491, 0.4862, 0.4645, 0.5239, 0.4586, 0.5436, 0.4381, 0.5225, 0.4388, 0.5608, 0.4388, 0.6433, 0.4026, 0.6433, 0.4026, 0.5608, 0.3857, 0.3314, 0.4046, 0.3776, 0.3792, 0.4617, 0.3541, 0.4359, 0.4388, 0.4816, 0.4388, 0.5608, 0.4026, 0.5608, 0.4026, 0.4816, 0.3709, 0.2952, 0.3857, 0.3314, 0.3541, 0.4359, 0.3345, 0.4156, 0.4388, 0.4155, 0.4388, 0.4816, 0.4026, 0.4816, 0.4026, 0.4155, 0.4026, 0.6433, 0.4026, 0.7253, 0.3665, 0.7253, 0.3665, 0.6433, 0.4381, 0.5225, 0.4586, 0.5436, 0.4563, 0.567, 0.434, 0.5657, 0.4026, 0.5608, 0.4026, 0.6433, 0.3665, 0.6433, 0.3665, 0.5608, 0.3541, 0.4359, 0.3792, 0.4617, 0.3695, 0.5621, 0.3421, 0.5605, 0.4026, 0.4816, 0.4026, 0.5608, 0.3665, 0.5608, 0.3665, 0.4816, 0.3345, 0.4156, 0.3541, 0.4359, 0.3421, 0.5605, 0.3206, 0.5593, 0.4026, 0.4155, 0.4026, 0.4816, 0.3665, 0.4816, 0.3665, 0.4155, 0.4026, 0.944, 0.4026, 1.009, 0.3665, 1.009, 0.3665, 0.944, 0.4026, 0.3544, 0.4026, 0.4155, 0.3665, 0.4155, 0.3665, 0.3544, 0.4026, 0.8752, 0.4026, 0.944, 0.3665, 0.944, 0.3665, 0.8752, 0.4026, 0.2988, 0.4026, 0.3544, 0.3665, 0.3544, 0.3665, 0.2988, 0.07933, 0.6393, 0.08453, 0.7677, 0.05804, 0.7677, 0.05235, 0.6393, 0.4026, 0.2507, 0.4026, 0.2988, 0.3665, 0.2988, 0.3665, 0.2507, 0.0836, 0.5059, 0.07933, 0.6393, 0.05235, 0.6393, 0.05703, 0.5059, 0.4586, 0.5436, 0.4828, 0.5685, 0.4563, 0.567, 0.3703, 0.06111, 0.4026, 0.1484, 0.3665, 0.1484, 0.3665, 0.3544, 0.3665, 0.4155, 0.3304, 0.4155, 0.3304, 0.3544, 0.3665, 0.8752, 0.3665, 0.944, 0.3304, 0.944, 0.3304, 0.8752, 0.3665, 0.2988, 0.3665, 0.3544, 0.3304, 0.3544, 0.3304, 0.2988, 0.05235, 0.6393, 0.05804, 0.7677, 0.07878, 0.7677, 0.07347, 0.6393, 0.3665, 0.2507, 0.3665, 0.2988, 0.3304, 0.2988, 0.3304, 0.2507, 0.05703, 0.5059, 0.05235, 0.6393, 0.07347, 0.6393, 0.07783, 0.5059, 0.4563, 0.567, 0.4828, 0.5685, 0.4581, 0.5906, 0.3703, 0.06111, 0.3665, 0.1484, 0.3304, 0.1484, 0.3665, 0.6433, 0.3665, 0.7253, 0.3304, 0.7253, 0.3304, 0.6433, 0.434, 0.5657, 0.4563, 0.567, 0.4581, 0.5906, 0.4372, 0.6094, 0.3665, 0.5608, 0.3665, 0.6433, 0.3304, 0.6433, 0.3304, 0.5608, 0.3421, 0.5605, 0.3695, 0.5621, 0.3771, 0.6635, 0.3515, 0.6864, 0.3665, 0.4816, 0.3665, 0.5608, 0.3304, 0.5608, 0.3304, 0.4816, 0.3206, 0.5593, 0.3421, 0.5605, 0.3515, 0.6864, 0.3315, 0.7044, 0.3665, 0.4155, 0.3665, 0.4816, 0.3304, 0.4816, 0.3304, 0.4155, 0.3665, 0.944, 0.3665, 1.009, 0.3304, 1.009, 0.3304, 0.944, 0.3304, 0.5608, 0.3304, 0.6433, 0.2942, 0.6433, 0.2942, 0.5608, 0.3515, 0.6864, 0.3771, 0.6635, 0.4007, 0.7504, 0.3809, 0.7943, 0.3304, 0.4816, 0.3304, 0.5608, 0.2942, 0.5608, 0.2942, 0.4816, 0.3315, 0.7044, 0.3515, 0.6864, 0.3809, 0.7943, 0.3653, 0.8288, 0.3304, 0.4155, 0.3304, 0.4816, 0.2942, 0.4816, 0.2942, 0.4155, 0.3304, 0.944, 0.3304, 1.009, 0.2942, 1.009, 0.2942, 0.944, 0.3304, 0.3544, 0.3304, 0.4155, 0.2942, 0.4155, 0.2942, 0.3544, 0.3304, 0.8752, 0.3304, 0.944, 0.2942, 0.944, 0.2942, 0.8752, 0.3304, 0.2988, 0.3304, 0.3544, 0.2942, 0.3544, 0.2942, 0.2988, 0.3304, 0.8026, 0.3304, 0.8752, 0.2942, 0.8752, 0.2942, 0.8026, 0.3304, 0.2507, 0.3304, 0.2988, 0.2942, 0.2988, 0.2942, 0.2507, 0.3304, 0.7253, 0.3304, 0.8026, 0.2942, 0.8026, 0.2942, 0.7253, 0.4581, 0.5906, 0.4828, 0.5685, 0.4636, 0.6109, 0.3703, 0.06111, 0.3304, 0.1484, 0.2942, 0.1484, 0.3304, 0.6433, 0.3304, 0.7253, 0.2942, 0.7253, 0.2942, 0.6433, 0.4372, 0.6094, 0.4581, 0.5906, 0.4636, 0.6109, 0.4474, 0.6469, 0.2942, 0.2988, 0.2942, 0.3544, 0.2581, 0.3544, 0.2581, 0.2988, 0.2942, 0.8026, 0.2942, 0.8752, 0.2581, 0.8752, 0.2581, 0.8026, 0.2942, 0.2507, 0.2942, 0.2988, 0.2581, 0.2988, 0.2581, 0.2507, 0.2942, 0.7253, 0.2942, 0.8026, 0.2581, 0.8026, 0.2581, 0.7253, 0.4636, 0.6109, 0.4828, 0.5685, 0.4721, 0.6247, 0.3703, 0.06111, 0.2942, 0.1484, 0.2581, 0.1484, 0.2942, 0.6433, 0.2942, 0.7253, 0.2581, 0.7253, 0.2581, 0.6433, 0.4474, 0.6469, 0.4636, 0.6109, 0.4721, 0.6247, 0.463, 0.6724, 0.2942, 0.5608, 0.2942, 0.6433, 0.2581, 0.6433, 0.2581, 0.5608, 0.3809, 0.7943, 0.4007, 0.7504, 0.4369, 0.8096, 0.4258, 0.8679, 0.2942, 0.4816, 0.2942, 0.5608, 0.2581, 0.5608, 0.2581, 0.4816, 0.3653, 0.8288, 0.3809, 0.7943, 0.4258, 0.8679, 0.4171, 0.9136, 0.2942, 0.4155, 0.2942, 0.4816, 0.2581, 0.4816, 0.2581, 0.4155, 0.2942, 0.944, 0.2942, 1.009, 0.2581, 1.009, 0.2581, 0.944, 0.2942, 0.3544, 0.2942, 0.4155, 0.2581, 0.4155, 0.2581, 0.3544, 0.2942, 0.8752, 0.2942, 0.944, 0.2581, 0.944, 0.2581, 0.8752, 0.4258, 0.8679, 0.4369, 0.8096, 0.48, 0.8321, 0.4794, 0.8958, 0.2581, 0.4816, 0.2581, 0.5608, 0.222, 0.5608, 0.222, 0.4816, 0.4171, 0.9136, 0.4258, 0.8679, 0.4794, 0.8958, 0.4789, 0.9458, 0.2581, 0.4155, 0.2581, 0.4816, 0.222, 0.4816, 0.222, 0.4155, 0.2581, 0.944, 0.2581, 1.009, 0.222, 1.009, 0.222, 0.944, 0.2581, 0.3544, 0.2581, 0.4155, 0.222, 0.4155, 0.222, 0.3544, 0.2581, 0.8752, 0.2581, 0.944, 0.222, 0.944, 0.222, 0.8752, 0.2581, 0.2988, 0.2581, 0.3544, 0.222, 0.3544, 0.222, 0.2988, 0.2581, 0.8026, 0.2581, 0.8752, 0.222, 0.8752, 0.222, 0.8026, 0.2581, 0.2507, 0.2581, 0.2988, 0.222, 0.2988, 0.222, 0.2507, 0.2581, 0.7253, 0.2581, 0.8026, 0.222, 0.8026, 0.222, 0.7253, 0.4721, 0.6247, 0.4828, 0.5685, 0.4821, 0.63, 0.3703, 0.06111, 0.2581, 0.1484, 0.222, 0.1484, 0.2581, 0.6433, 0.2581, 0.7253, 0.222, 0.7253, 0.222, 0.6433, 0.463, 0.6724, 0.4721, 0.6247, 0.4821, 0.63, 0.4816, 0.6821, 0.2581, 0.5608, 0.2581, 0.6433, 0.222, 0.6433, 0.222, 0.5608, 0.8001, 0.8026, 0.8001, 0.8752, 0.764, 0.8752, 0.764, 0.8026, 0.8001, 0.2507, 0.8001, 0.2988, 0.764, 0.2988, 0.764, 0.2507, 0.8001, 0.7253, 0.8001, 0.8026, 0.764, 0.8026, 0.764, 0.7253, 0.4821, 0.63, 0.4828, 0.5685, 0.4923, 0.6259, 0.7628, 0.06111, 0.8001, 0.1484, 0.764, 0.1484, 0.8001, 0.6433, 0.8001, 0.7253, 0.764, 0.7253, 0.764, 0.6433, 0.4816, 0.6821, 0.4821, 0.63, 0.4923, 0.6259, 0.5004, 0.6745, 0.8001, 0.5608, 0.8001, 0.6433, 0.764, 0.6433, 0.764, 0.5608, 0.4794, 0.8958, 0.48, 0.8321, 0.5236, 0.8145, 0.5335, 0.8739, 0.8001, 0.4816, 0.8001, 0.5608, 0.764, 0.5608, 0.764, 0.4816, 0.4789, 0.9458, 0.4794, 0.8958, 0.5335, 0.8739, 0.5412, 0.9206, 0.8001, 0.4155, 0.8001, 0.4816, 0.764, 0.4816, 0.764, 0.4155, 0.8001, 0.944, 0.8001, 1.009, 0.764, 1.009, 0.764, 0.944, 0.8001, 0.3544, 0.8001, 0.4155, 0.764, 0.4155, 0.764, 0.3544, 0.8001, 0.8752, 0.8001, 0.944, 0.764, 0.944, 0.764, 0.8752, 0.8001, 0.2988, 0.8001, 0.3544, 0.764, 0.3544, 0.764, 0.2988, 0.764, 0.4816, 0.764, 0.5608, 0.7278, 0.5608, 0.7278, 0.4816, 0.5412, 0.9206, 0.5335, 0.8739, 0.5798, 0.8056, 0.5947, 0.8418, 0.764, 0.4155, 0.764, 0.4816, 0.7278, 0.4816, 0.7278, 0.4155, 0.764, 0.944, 0.764, 1.009, 0.7278, 1.009, 0.7278, 0.944, 0.764, 0.3544, 0.764, 0.4155, 0.7278, 0.4155, 0.7278, 0.3544, 0.764, 0.8752, 0.764, 0.944, 0.7278, 0.944, 0.7278, 0.8752, 0.764, 0.2988, 0.764, 0.3544, 0.7278, 0.3544, 0.7278, 0.2988, 0.764, 0.8026, 0.764, 0.8752, 0.7278, 0.8752, 0.7278, 0.8026, 0.764, 0.2507, 0.764, 0.2988, 0.7278, 0.2988, 0.7278, 0.2507, 0.764, 0.7253, 0.764, 0.8026, 0.7278, 0.8026, 0.7278, 0.7253, 0.4923, 0.6259, 0.4828, 0.5685, 0.501, 0.613, 0.7628, 0.06111, 0.764, 0.1484, 0.7278, 0.1484, 0.764, 0.6433, 0.764, 0.7253, 0.7278, 0.7253, 0.7278, 0.6433, 0.5004, 0.6745, 0.4923, 0.6259, 0.501, 0.613, 0.5165, 0.6508, 0.764, 0.5608, 0.764, 0.6433, 0.7278, 0.6433, 0.7278, 0.5608, 0.5335, 0.8739, 0.5236, 0.8145, 0.5609, 0.7594, 0.5798, 0.8056, 0.764, 0.1484, 0.764, 0.1755, 0.7278, 0.1755, 0.7278, 0.1484, 0.8001, 0.1484, 0.8001, 0.1755, 0.764, 0.1755, 0.764, 0.1484, 0.2581, 0.1484, 0.2581, 0.1755, 0.222, 0.1755, 0.222, 0.1484, 0.2942, 0.1484, 0.2942, 0.1755, 0.2581, 0.1755, 0.2581, 0.1484, 0.3304, 0.1484, 0.3304, 0.1755, 0.2942, 0.1755, 0.2942, 0.1484, 0.3665, 0.1484, 0.3665, 0.1755, 0.3304, 0.1755, 0.3304, 0.1484, 0.4026, 0.1484, 0.4026, 0.1755, 0.3665, 0.1755, 0.3665, 0.1484, 0.4388, 0.1484, 0.4388, 0.1755, 0.4026, 0.1755, 0.4026, 0.1484, 0.4749, 0.1484, 0.4749, 0.1755, 0.4388, 0.1755, 0.4388, 0.1484, 0.511, 0.1484, 0.511, 0.1755, 0.4749, 0.1755, 0.4749, 0.1484, 0.5472, 0.1484, 0.5472, 0.1755, 0.511, 0.1755, 0.511, 0.1484, 0.5833, 0.1484, 0.5833, 0.1755, 0.5472, 0.1755, 0.5472, 0.1484, 0.6194, 0.1484, 0.6194, 0.1755, 0.5833, 0.1755, 0.5833, 0.1484, 0.6556, 0.1484, 0.6556, 0.1755, 0.6194, 0.1755, 0.6194, 0.1484, 0.6917, 0.1484, 0.6917, 0.1755, 0.6556, 0.1755, 0.6556, 0.1484, 0.7278, 0.1484, 0.7278, 0.1755, 0.6917, 0.1755, 0.6917, 0.1484, 0.764, 0.1755, 0.764, 0.2507, 0.7278, 0.2507, 0.7278, 0.1755, 0.8001, 0.1755, 0.8001, 0.2507, 0.764, 0.2507, 0.764, 0.1755, 0.2581, 0.1755, 0.2581, 0.2507, 0.222, 0.2507, 0.222, 0.1755, 0.2942, 0.1755, 0.2942, 0.2507, 0.2581, 0.2507, 0.2581, 0.1755, 0.3304, 0.1755, 0.3304, 0.2507, 0.2942, 0.2507, 0.2942, 0.1755, 0.3665, 0.1755, 0.3665, 0.2507, 0.3304, 0.2507, 0.3304, 0.1755, 0.4026, 0.1755, 0.4026, 0.2507, 0.3665, 0.2507, 0.3665, 0.1755, 0.4388, 0.1755, 0.4388, 0.2507, 0.4026, 0.2507, 0.4026, 0.1755, 0.4749, 0.1755, 0.4749, 0.2507, 0.4388, 0.2507, 0.4388, 0.1755, 0.511, 0.1755, 0.511, 0.2507, 0.4749, 0.2507, 0.4749, 0.1755, 0.5472, 0.1755, 0.5472, 0.2507, 0.511, 0.2507, 0.511, 0.1755, 0.5833, 0.1755, 0.5833, 0.2507, 0.5472, 0.2507, 0.5472, 0.1755, 0.6194, 0.1755, 0.6194, 0.2507, 0.5833, 0.2507, 0.5833, 0.1755, 0.6556, 0.1755, 0.6556, 0.2507, 0.6194, 0.2507, 0.6194, 0.1755, 0.6917, 0.1755, 0.6917, 0.2507, 0.6556, 0.2507, 0.6556, 0.1755, 0.7278, 0.1755, 0.7278, 0.2507, 0.6917, 0.2507, 0.6917, 0.1755, 0.5236, 0.8145, 0.5126, 0.7483, 0.5399, 0.7081, 0.5609, 0.7594, 0.48, 0.8321, 0.4808, 0.7612, 0.5126, 0.7483, 0.5236, 0.8145, 0.4369, 0.8096, 0.4492, 0.7447, 0.4808, 0.7612, 0.48, 0.8321, 0.4007, 0.7504, 0.4228, 0.7014, 0.4492, 0.7447, 0.4369, 0.8096, 0.3771, 0.6635, 0.4055, 0.6379, 0.4228, 0.7014, 0.4007, 0.7504, 0.3695, 0.5621, 0.4, 0.5638, 0.4055, 0.6379, 0.3771, 0.6635, 0.3792, 0.4617, 0.407, 0.4904, 0.4, 0.5638, 0.3695, 0.5621, 0.4046, 0.3776, 0.4256, 0.4289, 0.407, 0.4904, 0.3792, 0.4617, 0.442, 0.3225, 0.4529, 0.3887, 0.4256, 0.4289, 0.4046, 0.3776, 0.4855, 0.3049, 0.4848, 0.3758, 0.4529, 0.3887, 0.442, 0.3225, 0.5287, 0.3274, 0.5163, 0.3922, 0.4848, 0.3758, 0.4855, 0.3049, 0.5648, 0.3866, 0.5428, 0.4355, 0.5163, 0.3922, 0.5287, 0.3274, 0.5885, 0.4735, 0.5601, 0.4991, 0.5428, 0.4355, 0.5648, 0.3866, 0.5961, 0.5749, 0.5656, 0.5732, 0.5601, 0.4991, 0.5885, 0.4735, 0.5864, 0.6753, 0.5585, 0.6465, 0.5656, 0.5732, 0.5961, 0.5749, 0.5609, 0.7594, 0.5399, 0.7081, 0.5585, 0.6465, 0.5864, 0.6753, 0.5126, 0.7483, 0.5004, 0.6745, 0.5165, 0.6508, 0.5399, 0.7081, 0.4808, 0.7612, 0.4816, 0.6821, 0.5004, 0.6745, 0.5126, 0.7483, 0.4492, 0.7447, 0.463, 0.6724, 0.4816, 0.6821, 0.4808, 0.7612, 0.4228, 0.7014, 0.4474, 0.6469, 0.463, 0.6724, 0.4492, 0.7447, 0.4055, 0.6379, 0.4372, 0.6094, 0.4474, 0.6469, 0.4228, 0.7014, 0.4, 0.5638, 0.434, 0.5657, 0.4372, 0.6094, 0.4055, 0.6379, 0.407, 0.4904, 0.4381, 0.5225, 0.434, 0.5657, 0.4, 0.5638, 0.4256, 0.4289, 0.4491, 0.4862, 0.4381, 0.5225, 0.407, 0.4904, 0.4529, 0.3887, 0.4652, 0.4625, 0.4491, 0.4862, 0.4256, 0.4289, 0.4848, 0.3758, 0.484, 0.4549, 0.4652, 0.4625, 0.4529, 0.3887, 0.5163, 0.3922, 0.5026, 0.4646, 0.484, 0.4549, 0.4848, 0.3758, 0.5428, 0.4355, 0.5181, 0.4901, 0.5026, 0.4646, 0.5163, 0.3922, 0.5601, 0.4991, 0.5283, 0.5275, 0.5181, 0.4901, 0.5428, 0.4355, 0.5656, 0.5732, 0.5316, 0.5712, 0.5283, 0.5275, 0.5601, 0.4991, 0.5585, 0.6465, 0.5274, 0.6145, 0.5316, 0.5712, 0.5656, 0.5732, 0.5399, 0.7081, 0.5165, 0.6508, 0.5274, 0.6145, 0.5585, 0.6465, 0.3304, 0.2988, 0.3304, 0.2507, 0.3304, 0.2507, 0.3304, 0.2988, 0.6194, 0.5608, 0.6194, 0.4816, 0.6194, 0.4816, 0.6194, 0.5608, 0.6194, 0.1755, 0.6194, 0.2507, 0.6194, 0.2507, 0.6194, 0.1755, 0.3304, 0.944, 0.3304, 0.8752, 0.3304, 0.8752, 0.3304, 0.944, 0.6194, 0.4816, 0.6194, 0.4155, 0.6194, 0.4155, 0.6194, 0.4816, 0.3304, 0.8752, 0.3304, 0.8026, 0.3304, 0.8026, 0.3304, 0.8752, 0.3682, 0.878, 0.4092, 1.023, 0.4092, 1.023, 0.3682, 0.878, 0.6194, 0.4155, 0.6194, 0.3544, 0.6194, 0.3544, 0.6194, 0.4155, 0.3304, 0.8026, 0.3304, 0.7253, 0.3304, 0.7253, 0.3304, 0.8026, 0.4092, 1.023, 0.444, 1.069, 0.444, 1.069, 0.4092, 1.023, 0.6194, 0.1484, 0.3703, 0.06111, 0.3703, 0.06111, 0.6194, 0.1484, 0.3682, 0.878, 0.3271, 1.023, 0.3271, 1.023, 0.3682, 0.878, 0.6194, 0.3544, 0.6194, 0.2988, 0.6194, 0.2988, 0.6194, 0.3544, 0.3304, 0.7253, 0.3304, 0.6433, 0.3304, 0.6433, 0.3304, 0.7253, 0.3304, 0.1484, 0.3703, 0.06111, 0.3703, 0.06111, 0.3304, 0.1484, 0.6194, 0.1484, 0.6194, 0.1755, 0.6194, 0.1755, 0.6194, 0.1484, 0.3304, 0.6433, 0.3304, 0.5608, 0.3304, 0.5608, 0.3304, 0.6433, 0.5441, 1.123, 0.4968, 1.12, 0.4968, 1.12, 0.5441, 1.123, 0.2395, 1.12, 0.2923, 1.069, 0.2923, 1.069, 0.2395, 1.12, 0.3304, 0.5608, 0.3304, 0.4816, 0.3304, 0.4816, 0.3304, 0.5608, 0.6194, 0.2988, 0.6194, 0.2507, 0.6194, 0.2507, 0.6194, 0.2988, 0.5441, 1.123, 0.5867, 1.075, 0.5867, 1.075, 0.5441, 1.123, 0.3304, 0.4816, 0.3304, 0.4155, 0.3304, 0.4155, 0.3304, 0.4816, 0.5867, 1.075, 0.6201, 0.9897, 0.6201, 0.9897, 0.5867, 1.075, 0.3304, 0.4155, 0.3304, 0.3544, 0.3304, 0.3544, 0.3304, 0.4155, 0.6194, 1.009, 0.6194, 0.944, 0.6194, 0.944, 0.6194, 1.009, 0.3304, 0.1755, 0.3304, 0.2507, 0.3304, 0.2507, 0.3304, 0.1755, 0.3304, 0.3544, 0.3304, 0.2988, 0.3304, 0.2988, 0.3304, 0.3544, 0.6194, 0.944, 0.6194, 0.8752, 0.6194, 0.8752, 0.6194, 0.944, 0.3304, 0.1484, 0.3304, 0.1755, 0.3304, 0.1755, 0.3304, 0.1484, 0.6194, 0.8752, 0.6194, 0.8026, 0.6194, 0.8026, 0.6194, 0.8752, 0.1922, 1.123, 0.2395, 1.12, 0.2395, 1.12, 0.1922, 1.123, 0.3271, 1.023, 0.2923, 1.069, 0.2923, 1.069, 0.3271, 1.023, 0.6194, 0.8026, 0.6194, 0.7253, 0.6194, 0.7253, 0.6194, 0.8026, 0.4968, 1.12, 0.444, 1.069, 0.444, 1.069, 0.4968, 1.12, 0.1922, 1.123, 0.1497, 1.075, 0.1497, 1.075, 0.1922, 1.123, 0.6194, 0.7253, 0.6194, 0.6433, 0.6194, 0.6433, 0.6194, 0.7253, 0.1497, 1.075, 0.1163, 0.9897, 0.1163, 0.9897, 0.1497, 1.075, 0.6194, 0.6433, 0.6194, 0.5608, 0.6194, 0.5608, 0.6194, 0.6433, 0.3304, 1.009, 0.3304, 0.944, 0.3304, 0.944, 0.3304, 1.009])
me_sphere.materials.append(mat_material_001)
me_sphere.use_remesh_preserve_volume = False
me_sphere.use_remesh_preserve_attributes = False
me_sphere.use_mirror_vertex_groups = False
me_sphere.update()

# ---- objects
ob_plane = bpy.data.objects.new('Plane', me_plane_001)
ob_cube = bpy.data.objects.new('Cube', me_cube_001)
ob_sphere = bpy.data.objects.new('Sphere', me_sphere)
ob_lamp = bpy.data.objects.new('Lamp', light_lamp)
ob_camera = bpy.data.objects.new('Camera', cam_camera)

# ---- transforms, parenting, visibility, modifiers, constraints
ob_plane.location = (-0.05529, -0.3517, 0.01986)
ob_plane.scale = (4.279, 4.279, 4.279)
ob_plane.lineart.crease_threshold = 0.0
ob_cube.location = (0.003865, -0.1436, 0.7881)
ob_cube.scale = (-0.01646, -0.01646, -0.01646)
ob_cube.lineart.crease_threshold = 0.0
ob_sphere.location = (-0.000655, -0.1436, 0.5528)
ob_sphere.rotation_euler = (0.0, -0.0, -0.3835)
ob_sphere.scale = (0.1962, 0.1962, 0.1962)
ob_sphere.lineart.crease_threshold = 0.0
ob_lamp.location = (1.074, 0.5973, 2.155)
ob_lamp.rotation_euler = (0.6503, 0.05522, 1.866)
ob_lamp.lock_rotations_4d = False
ob_lamp.empty_display_type = 'ARROWS'
ob_lamp.color = (0.0, 0.0, 0.0, 0.0)
ob_lamp.lineart.crease_threshold = 0.0
ob_camera.location = (7.137, -6.902, 5.303)
ob_camera.rotation_euler = (1.109, 0.0, 0.8149)
ob_camera.lock_rotations_4d = False
ob_camera.empty_display_type = 'ARROWS'
ob_camera.color = (0.0, 0.0, 0.0, 0.0)
ob_camera.display_type = 'WIRE'
ob_camera.lineart.crease_threshold = 0.0

# ---- collection membership
col_collection_1.objects.link(ob_plane)
col_collection_1.objects.link(ob_cube)
col_collection_1.objects.link(ob_sphere)
col_collection_1.objects.link(ob_lamp)
col_collection_1.objects.link(ob_camera)

# ---- scene / render settings (as saved in the file)
scene.camera = ob_camera
scene.frame_start = 1; scene.frame_end = 250; scene.frame_set(1)
scene.render.engine = 'CYCLES'
scene.render.resolution_percentage = 50
scene.render.dither_intensity = 0.0
scene.cycles.use_denoising = False
scene.cycles.samples = 128
scene.cycles.sampling_pattern = 'TABULATED_SOBOL'
scene.cycles.use_adaptive_sampling = False
scene.cycles.use_light_tree = False
scene.cycles.blur_glossy = 0.0
scene.cycles.sample_clamp_indirect = 0.0
scene.view_settings.view_transform = 'Standard'
bpy.context.view_layer.update()
